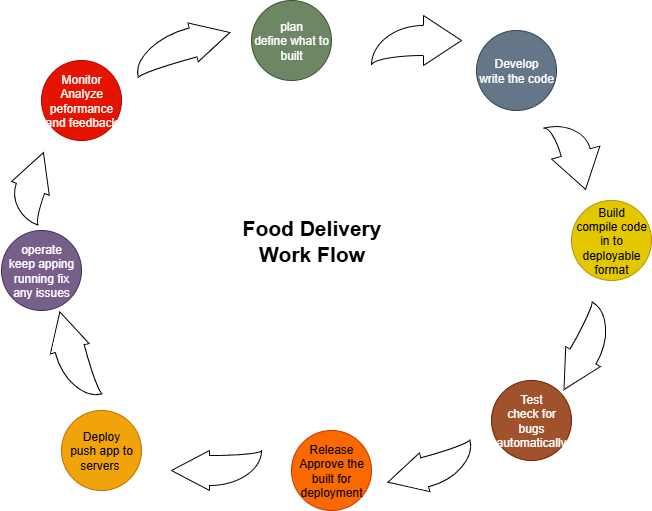

The diagram above was exported from draw.io. Its source (the exported page's mxGraphModel, read from the mxfile embedded in the PNG):
<mxGraphModel dx="819" dy="493" grid="1" gridSize="10" guides="1" tooltips="1" connect="1" arrows="1" fold="1" page="1" pageScale="1" pageWidth="850" pageHeight="1100" background="#FFFFFF" math="0" shadow="0">
  <root>
    <mxCell id="0" />
    <mxCell id="1" parent="0" />
    <mxCell id="t20LfxWyPqbMbPCvepGn-6" value="Monitor&lt;div&gt;Analyze peformance and feedback&lt;/div&gt;" style="ellipse;whiteSpace=wrap;html=1;aspect=fixed;fillColor=#e51400;fontColor=#ffffff;strokeColor=#B20000;" vertex="1" parent="1">
      <mxGeometry x="120" y="200" width="80" height="80" as="geometry" />
    </mxCell>
    <mxCell id="t20LfxWyPqbMbPCvepGn-7" value="Develop&lt;div&gt;write the code&lt;/div&gt;" style="ellipse;whiteSpace=wrap;html=1;aspect=fixed;fillColor=#647687;fontColor=#ffffff;strokeColor=#314354;" vertex="1" parent="1">
      <mxGeometry x="555" y="170" width="80" height="80" as="geometry" />
    </mxCell>
    <mxCell id="t20LfxWyPqbMbPCvepGn-8" value="operate&lt;div&gt;keep apping running fix any issues&lt;/div&gt;" style="ellipse;whiteSpace=wrap;html=1;aspect=fixed;fillColor=#76608a;fontColor=#ffffff;strokeColor=#432D57;" vertex="1" parent="1">
      <mxGeometry x="80" y="370" width="80" height="80" as="geometry" />
    </mxCell>
    <mxCell id="t20LfxWyPqbMbPCvepGn-9" value="Deploy&lt;div&gt;push app to servers&amp;nbsp;&lt;/div&gt;" style="ellipse;whiteSpace=wrap;html=1;aspect=fixed;fillColor=#f0a30a;fontColor=#000000;strokeColor=#BD7000;" vertex="1" parent="1">
      <mxGeometry x="140" y="550" width="80" height="80" as="geometry" />
    </mxCell>
    <mxCell id="t20LfxWyPqbMbPCvepGn-10" value="Build&lt;div&gt;compile code in to deployable format&lt;/div&gt;" style="ellipse;whiteSpace=wrap;html=1;aspect=fixed;fillColor=#e3c800;fontColor=#000000;strokeColor=#B09500;" vertex="1" parent="1">
      <mxGeometry x="650" y="340" width="80" height="80" as="geometry" />
    </mxCell>
    <mxCell id="t20LfxWyPqbMbPCvepGn-12" value="Test&lt;div&gt;check for bugs automatically&lt;/div&gt;" style="ellipse;whiteSpace=wrap;html=1;aspect=fixed;fillColor=#a0522d;fontColor=#ffffff;strokeColor=#6D1F00;" vertex="1" parent="1">
      <mxGeometry x="570" y="520" width="80" height="80" as="geometry" />
    </mxCell>
    <mxCell id="t20LfxWyPqbMbPCvepGn-13" value="" style="html=1;shadow=0;dashed=0;align=center;verticalAlign=middle;shape=mxgraph.arrows2.jumpInArrow;dy=15;dx=38;arrowHead=55;rotation=-15;" vertex="1" parent="1">
      <mxGeometry x="210" y="165" width="100" height="40" as="geometry" />
    </mxCell>
    <mxCell id="t20LfxWyPqbMbPCvepGn-14" value="" style="html=1;shadow=0;dashed=0;align=center;verticalAlign=middle;shape=mxgraph.arrows2.jumpInArrow;dy=15;dx=38;arrowHead=55;" vertex="1" parent="1">
      <mxGeometry x="450" y="155" width="90" height="50" as="geometry" />
    </mxCell>
    <mxCell id="t20LfxWyPqbMbPCvepGn-15" value="" style="html=1;shadow=0;dashed=0;align=center;verticalAlign=middle;shape=mxgraph.arrows2.jumpInArrow;dy=15;dx=38;arrowHead=55;direction=south;rotation=-15;" vertex="1" parent="1">
      <mxGeometry x="630" y="260" width="50" height="70" as="geometry" />
    </mxCell>
    <mxCell id="t20LfxWyPqbMbPCvepGn-17" value="" style="html=1;shadow=0;dashed=0;align=center;verticalAlign=middle;shape=mxgraph.arrows2.jumpInArrow;dy=15;dx=38;arrowHead=55;direction=west;rotation=-60;" vertex="1" parent="1">
      <mxGeometry x="620" y="470" width="90" height="40" as="geometry" />
    </mxCell>
    <mxCell id="t20LfxWyPqbMbPCvepGn-20" value="" style="html=1;shadow=0;dashed=0;align=center;verticalAlign=middle;shape=mxgraph.arrows2.jumpInArrow;dy=15;dx=38;arrowHead=55;direction=west;" vertex="1" parent="1">
      <mxGeometry x="250" y="590" width="90" height="40" as="geometry" />
    </mxCell>
    <mxCell id="t20LfxWyPqbMbPCvepGn-21" value="" style="html=1;shadow=0;dashed=0;align=center;verticalAlign=middle;shape=mxgraph.arrows2.jumpInArrow;dy=15;dx=38;arrowHead=55;direction=north;rotation=-15;" vertex="1" parent="1">
      <mxGeometry x="130" y="450" width="40" height="90" as="geometry" />
    </mxCell>
    <mxCell id="t20LfxWyPqbMbPCvepGn-22" value="" style="html=1;shadow=0;dashed=0;align=center;verticalAlign=middle;shape=mxgraph.arrows2.jumpInArrow;dy=15;dx=38;arrowHead=55;direction=north;rotation=20;" vertex="1" parent="1">
      <mxGeometry x="90" y="290" width="40" height="70" as="geometry" />
    </mxCell>
    <mxCell id="t20LfxWyPqbMbPCvepGn-23" value="Release&lt;div&gt;Approve the built for deployment&lt;/div&gt;" style="ellipse;whiteSpace=wrap;html=1;aspect=fixed;fillColor=#fa6800;fontColor=#000000;strokeColor=#C73500;" vertex="1" parent="1">
      <mxGeometry x="370" y="570" width="80" height="80" as="geometry" />
    </mxCell>
    <mxCell id="t20LfxWyPqbMbPCvepGn-24" value="" style="html=1;shadow=0;dashed=0;align=center;verticalAlign=middle;shape=mxgraph.arrows2.jumpInArrow;dy=15;dx=38;arrowHead=55;direction=west;rotation=-15;" vertex="1" parent="1">
      <mxGeometry x="465.00114317029966" y="590.0005080756888" width="90" height="40" as="geometry" />
    </mxCell>
    <mxCell id="t20LfxWyPqbMbPCvepGn-29" value="&lt;b style=&quot;background-color: light-dark(#ffffff, var(--ge-dark-color, #121212));&quot;&gt;&lt;font style=&quot;color: rgb(0, 0, 0); font-size: 21px;&quot;&gt;Food Delivery&lt;/font&gt;&lt;/b&gt;&lt;div&gt;&lt;b style=&quot;background-color: light-dark(#ffffff, var(--ge-dark-color, #121212));&quot;&gt;&lt;font style=&quot;color: rgb(0, 0, 0); font-size: 21px;&quot;&gt;Work Flow&lt;/font&gt;&lt;/b&gt;&lt;/div&gt;" style="text;html=1;align=center;verticalAlign=middle;resizable=0;points=[];autosize=1;strokeColor=none;fillColor=none;strokeWidth=1;perimeterSpacing=0;" vertex="1" parent="1">
      <mxGeometry x="310" y="350" width="160" height="60" as="geometry" />
    </mxCell>
    <mxCell id="t20LfxWyPqbMbPCvepGn-31" value="plan&lt;div&gt;define what to built&lt;/div&gt;" style="ellipse;whiteSpace=wrap;html=1;aspect=fixed;fillColor=#6d8764;fontColor=#ffffff;strokeColor=#3A5431;" vertex="1" parent="1">
      <mxGeometry x="330" y="140" width="80" height="80" as="geometry" />
    </mxCell>
  </root>
</mxGraphModel>